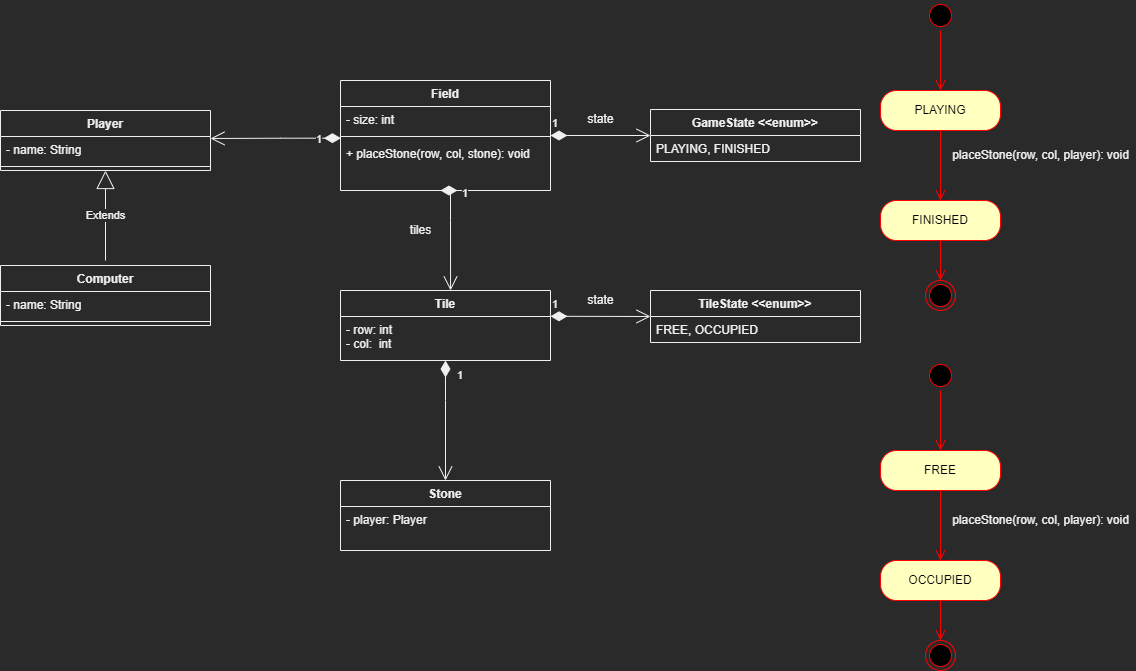

The diagram above was exported from draw.io. Its source (the exported page's mxGraphModel, read from the mxfile embedded in the PNG):
<mxGraphModel dx="2489" dy="786" grid="1" gridSize="10" guides="1" tooltips="1" connect="1" arrows="1" fold="1" page="1" pageScale="1" pageWidth="827" pageHeight="1169" math="0" shadow="0">
  <root>
    <mxCell id="WIyWlLk6GJQsqaUBKTNV-0" />
    <mxCell id="WIyWlLk6GJQsqaUBKTNV-1" parent="WIyWlLk6GJQsqaUBKTNV-0" />
    <mxCell id="6mOsf7ge2Ca7c1YRg8xF-0" value="Field" style="swimlane;fontStyle=1;align=center;verticalAlign=top;childLayout=stackLayout;horizontal=1;startSize=26;horizontalStack=0;resizeParent=1;resizeParentMax=0;resizeLast=0;collapsible=1;marginBottom=0;" parent="WIyWlLk6GJQsqaUBKTNV-1" vertex="1">
      <mxGeometry x="20" y="90" width="210" height="110" as="geometry" />
    </mxCell>
    <mxCell id="6mOsf7ge2Ca7c1YRg8xF-1" value="- size: int" style="text;strokeColor=none;fillColor=none;align=left;verticalAlign=top;spacingLeft=4;spacingRight=4;overflow=hidden;rotatable=0;points=[[0,0.5],[1,0.5]];portConstraint=eastwest;" parent="6mOsf7ge2Ca7c1YRg8xF-0" vertex="1">
      <mxGeometry y="26" width="210" height="26" as="geometry" />
    </mxCell>
    <mxCell id="6mOsf7ge2Ca7c1YRg8xF-2" value="" style="line;strokeWidth=1;fillColor=none;align=left;verticalAlign=middle;spacingTop=-1;spacingLeft=3;spacingRight=3;rotatable=0;labelPosition=right;points=[];portConstraint=eastwest;" parent="6mOsf7ge2Ca7c1YRg8xF-0" vertex="1">
      <mxGeometry y="52" width="210" height="8" as="geometry" />
    </mxCell>
    <mxCell id="6mOsf7ge2Ca7c1YRg8xF-3" value="+ placeStone(row, col, stone): void" style="text;strokeColor=none;fillColor=none;align=left;verticalAlign=top;spacingLeft=4;spacingRight=4;overflow=hidden;rotatable=0;points=[[0,0.5],[1,0.5]];portConstraint=eastwest;" parent="6mOsf7ge2Ca7c1YRg8xF-0" vertex="1">
      <mxGeometry y="60" width="210" height="50" as="geometry" />
    </mxCell>
    <mxCell id="6mOsf7ge2Ca7c1YRg8xF-4" value="Tile" style="swimlane;fontStyle=1;align=center;verticalAlign=top;childLayout=stackLayout;horizontal=1;startSize=26;horizontalStack=0;resizeParent=1;resizeParentMax=0;resizeLast=0;collapsible=1;marginBottom=0;" parent="WIyWlLk6GJQsqaUBKTNV-1" vertex="1">
      <mxGeometry x="20" y="300" width="210" height="70" as="geometry" />
    </mxCell>
    <mxCell id="6mOsf7ge2Ca7c1YRg8xF-5" value="- row: int&#10;- col:  int" style="text;strokeColor=none;fillColor=none;align=left;verticalAlign=top;spacingLeft=4;spacingRight=4;overflow=hidden;rotatable=0;points=[[0,0.5],[1,0.5]];portConstraint=eastwest;" parent="6mOsf7ge2Ca7c1YRg8xF-4" vertex="1">
      <mxGeometry y="26" width="210" height="44" as="geometry" />
    </mxCell>
    <mxCell id="6mOsf7ge2Ca7c1YRg8xF-6" value="" style="line;strokeWidth=1;fillColor=none;align=left;verticalAlign=middle;spacingTop=-1;spacingLeft=3;spacingRight=3;rotatable=0;labelPosition=right;points=[];portConstraint=eastwest;" parent="6mOsf7ge2Ca7c1YRg8xF-4" vertex="1">
      <mxGeometry y="70" width="210" as="geometry" />
    </mxCell>
    <mxCell id="6mOsf7ge2Ca7c1YRg8xF-9" value="1" style="endArrow=open;html=1;endSize=12;startArrow=diamondThin;startSize=14;startFill=1;edgeStyle=orthogonalEdgeStyle;align=left;verticalAlign=bottom;rounded=0;exitX=0.476;exitY=1;exitDx=0;exitDy=0;exitPerimeter=0;entryX=0.524;entryY=0;entryDx=0;entryDy=0;entryPerimeter=0;" parent="WIyWlLk6GJQsqaUBKTNV-1" source="6mOsf7ge2Ca7c1YRg8xF-3" target="6mOsf7ge2Ca7c1YRg8xF-4" edge="1">
      <mxGeometry x="-0.5998" y="10" relative="1" as="geometry">
        <mxPoint x="90" y="260" as="sourcePoint" />
        <mxPoint x="120" y="250" as="targetPoint" />
        <Array as="points">
          <mxPoint x="130" y="230" />
          <mxPoint x="130" y="230" />
        </Array>
        <mxPoint as="offset" />
      </mxGeometry>
    </mxCell>
    <mxCell id="6mOsf7ge2Ca7c1YRg8xF-12" value="1" style="endArrow=open;html=1;endSize=12;startArrow=diamondThin;startSize=14;startFill=1;edgeStyle=orthogonalEdgeStyle;align=left;verticalAlign=bottom;rounded=0;" parent="WIyWlLk6GJQsqaUBKTNV-1" edge="1">
      <mxGeometry x="-1" y="3" relative="1" as="geometry">
        <mxPoint x="230" y="325.83" as="sourcePoint" />
        <mxPoint x="330" y="326" as="targetPoint" />
        <Array as="points">
          <mxPoint x="240" y="325.83" />
        </Array>
      </mxGeometry>
    </mxCell>
    <mxCell id="6mOsf7ge2Ca7c1YRg8xF-13" value="TileState &lt;&lt;enum&gt;&gt;" style="swimlane;fontStyle=1;align=center;verticalAlign=top;childLayout=stackLayout;horizontal=1;startSize=26;horizontalStack=0;resizeParent=1;resizeParentMax=0;resizeLast=0;collapsible=1;marginBottom=0;" parent="WIyWlLk6GJQsqaUBKTNV-1" vertex="1">
      <mxGeometry x="330" y="300" width="210" height="52" as="geometry" />
    </mxCell>
    <mxCell id="6mOsf7ge2Ca7c1YRg8xF-14" value="FREE, OCCUPIED" style="text;strokeColor=none;fillColor=none;align=left;verticalAlign=top;spacingLeft=4;spacingRight=4;overflow=hidden;rotatable=0;points=[[0,0.5],[1,0.5]];portConstraint=eastwest;" parent="6mOsf7ge2Ca7c1YRg8xF-13" vertex="1">
      <mxGeometry y="26" width="210" height="26" as="geometry" />
    </mxCell>
    <mxCell id="6mOsf7ge2Ca7c1YRg8xF-15" value="" style="line;strokeWidth=1;fillColor=none;align=left;verticalAlign=middle;spacingTop=-1;spacingLeft=3;spacingRight=3;rotatable=0;labelPosition=right;points=[];portConstraint=eastwest;" parent="6mOsf7ge2Ca7c1YRg8xF-13" vertex="1">
      <mxGeometry y="52" width="210" as="geometry" />
    </mxCell>
    <mxCell id="6mOsf7ge2Ca7c1YRg8xF-16" value="1" style="endArrow=open;html=1;endSize=12;startArrow=diamondThin;startSize=14;startFill=1;edgeStyle=orthogonalEdgeStyle;align=left;verticalAlign=bottom;rounded=0;exitX=1;exitY=0.385;exitDx=0;exitDy=0;exitPerimeter=0;" parent="WIyWlLk6GJQsqaUBKTNV-1" edge="1">
      <mxGeometry x="-1" y="3" relative="1" as="geometry">
        <mxPoint x="230" y="145.03999999999996" as="sourcePoint" />
        <mxPoint x="330" y="145" as="targetPoint" />
        <Array as="points">
          <mxPoint x="330" y="145" />
        </Array>
      </mxGeometry>
    </mxCell>
    <mxCell id="6mOsf7ge2Ca7c1YRg8xF-17" value="GameState &lt;&lt;enum&gt;&gt;" style="swimlane;fontStyle=1;align=center;verticalAlign=top;childLayout=stackLayout;horizontal=1;startSize=26;horizontalStack=0;resizeParent=1;resizeParentMax=0;resizeLast=0;collapsible=1;marginBottom=0;" parent="WIyWlLk6GJQsqaUBKTNV-1" vertex="1">
      <mxGeometry x="330" y="119" width="210" height="52" as="geometry" />
    </mxCell>
    <mxCell id="6mOsf7ge2Ca7c1YRg8xF-18" value="PLAYING, FINISHED" style="text;strokeColor=none;fillColor=none;align=left;verticalAlign=top;spacingLeft=4;spacingRight=4;overflow=hidden;rotatable=0;points=[[0,0.5],[1,0.5]];portConstraint=eastwest;" parent="6mOsf7ge2Ca7c1YRg8xF-17" vertex="1">
      <mxGeometry y="26" width="210" height="26" as="geometry" />
    </mxCell>
    <mxCell id="6mOsf7ge2Ca7c1YRg8xF-19" value="" style="line;strokeWidth=1;fillColor=none;align=left;verticalAlign=middle;spacingTop=-1;spacingLeft=3;spacingRight=3;rotatable=0;labelPosition=right;points=[];portConstraint=eastwest;" parent="6mOsf7ge2Ca7c1YRg8xF-17" vertex="1">
      <mxGeometry y="52" width="210" as="geometry" />
    </mxCell>
    <mxCell id="6mOsf7ge2Ca7c1YRg8xF-22" value="" style="ellipse;html=1;shape=startState;fillColor=#000000;strokeColor=#ff0000;" parent="WIyWlLk6GJQsqaUBKTNV-1" vertex="1">
      <mxGeometry x="605" y="10" width="30" height="30" as="geometry" />
    </mxCell>
    <mxCell id="6mOsf7ge2Ca7c1YRg8xF-23" value="" style="edgeStyle=orthogonalEdgeStyle;html=1;verticalAlign=bottom;endArrow=open;endSize=8;strokeColor=#ff0000;rounded=0;" parent="WIyWlLk6GJQsqaUBKTNV-1" source="6mOsf7ge2Ca7c1YRg8xF-22" edge="1">
      <mxGeometry relative="1" as="geometry">
        <mxPoint x="620" y="100" as="targetPoint" />
      </mxGeometry>
    </mxCell>
    <mxCell id="6mOsf7ge2Ca7c1YRg8xF-24" value="PLAYING" style="rounded=1;whiteSpace=wrap;html=1;arcSize=40;fontColor=#000000;fillColor=#ffffc0;strokeColor=#ff0000;" parent="WIyWlLk6GJQsqaUBKTNV-1" vertex="1">
      <mxGeometry x="560" y="100" width="120" height="40" as="geometry" />
    </mxCell>
    <mxCell id="6mOsf7ge2Ca7c1YRg8xF-25" value="" style="edgeStyle=orthogonalEdgeStyle;html=1;verticalAlign=bottom;endArrow=open;endSize=8;strokeColor=#ff0000;rounded=0;" parent="WIyWlLk6GJQsqaUBKTNV-1" source="6mOsf7ge2Ca7c1YRg8xF-24" edge="1">
      <mxGeometry relative="1" as="geometry">
        <mxPoint x="620" y="210" as="targetPoint" />
      </mxGeometry>
    </mxCell>
    <mxCell id="6mOsf7ge2Ca7c1YRg8xF-26" value="placeStone(row, col, player): void" style="text;html=1;align=center;verticalAlign=middle;resizable=0;points=[];autosize=1;strokeColor=none;fillColor=none;" parent="WIyWlLk6GJQsqaUBKTNV-1" vertex="1">
      <mxGeometry x="625" y="155" width="190" height="20" as="geometry" />
    </mxCell>
    <mxCell id="6mOsf7ge2Ca7c1YRg8xF-27" value="FINISHED" style="rounded=1;whiteSpace=wrap;html=1;arcSize=40;fontColor=#000000;fillColor=#ffffc0;strokeColor=#ff0000;" parent="WIyWlLk6GJQsqaUBKTNV-1" vertex="1">
      <mxGeometry x="560" y="210" width="120" height="40" as="geometry" />
    </mxCell>
    <mxCell id="6mOsf7ge2Ca7c1YRg8xF-28" value="" style="ellipse;html=1;shape=endState;fillColor=#000000;strokeColor=#ff0000;" parent="WIyWlLk6GJQsqaUBKTNV-1" vertex="1">
      <mxGeometry x="605" y="290" width="30" height="30" as="geometry" />
    </mxCell>
    <mxCell id="6mOsf7ge2Ca7c1YRg8xF-30" value="" style="edgeStyle=orthogonalEdgeStyle;html=1;verticalAlign=bottom;endArrow=open;endSize=8;strokeColor=#ff0000;rounded=0;exitX=0.5;exitY=1;exitDx=0;exitDy=0;entryX=0.5;entryY=0;entryDx=0;entryDy=0;" parent="WIyWlLk6GJQsqaUBKTNV-1" source="6mOsf7ge2Ca7c1YRg8xF-27" target="6mOsf7ge2Ca7c1YRg8xF-28" edge="1">
      <mxGeometry relative="1" as="geometry">
        <mxPoint x="630" y="220" as="targetPoint" />
        <mxPoint x="630" y="150" as="sourcePoint" />
      </mxGeometry>
    </mxCell>
    <mxCell id="6mOsf7ge2Ca7c1YRg8xF-31" value="tiles" style="text;html=1;align=center;verticalAlign=middle;resizable=0;points=[];autosize=1;strokeColor=none;fillColor=none;" parent="WIyWlLk6GJQsqaUBKTNV-1" vertex="1">
      <mxGeometry x="80" y="230" width="40" height="20" as="geometry" />
    </mxCell>
    <mxCell id="6mOsf7ge2Ca7c1YRg8xF-32" value="state" style="text;html=1;align=center;verticalAlign=middle;resizable=0;points=[];autosize=1;strokeColor=none;fillColor=none;" parent="WIyWlLk6GJQsqaUBKTNV-1" vertex="1">
      <mxGeometry x="260" y="119" width="40" height="20" as="geometry" />
    </mxCell>
    <mxCell id="6mOsf7ge2Ca7c1YRg8xF-33" value="state" style="text;html=1;align=center;verticalAlign=middle;resizable=0;points=[];autosize=1;strokeColor=none;fillColor=none;" parent="WIyWlLk6GJQsqaUBKTNV-1" vertex="1">
      <mxGeometry x="260" y="300" width="40" height="20" as="geometry" />
    </mxCell>
    <mxCell id="6mOsf7ge2Ca7c1YRg8xF-34" value="" style="ellipse;html=1;shape=startState;fillColor=#000000;strokeColor=#ff0000;" parent="WIyWlLk6GJQsqaUBKTNV-1" vertex="1">
      <mxGeometry x="605" y="370" width="30" height="30" as="geometry" />
    </mxCell>
    <mxCell id="6mOsf7ge2Ca7c1YRg8xF-35" value="" style="edgeStyle=orthogonalEdgeStyle;html=1;verticalAlign=bottom;endArrow=open;endSize=8;strokeColor=#ff0000;rounded=0;" parent="WIyWlLk6GJQsqaUBKTNV-1" source="6mOsf7ge2Ca7c1YRg8xF-34" edge="1">
      <mxGeometry relative="1" as="geometry">
        <mxPoint x="620.0000000000002" y="460" as="targetPoint" />
      </mxGeometry>
    </mxCell>
    <mxCell id="6mOsf7ge2Ca7c1YRg8xF-36" value="FREE" style="rounded=1;whiteSpace=wrap;html=1;arcSize=40;fontColor=#000000;fillColor=#ffffc0;strokeColor=#ff0000;" parent="WIyWlLk6GJQsqaUBKTNV-1" vertex="1">
      <mxGeometry x="560" y="460" width="120" height="40" as="geometry" />
    </mxCell>
    <mxCell id="6mOsf7ge2Ca7c1YRg8xF-37" value="" style="edgeStyle=orthogonalEdgeStyle;html=1;verticalAlign=bottom;endArrow=open;endSize=8;strokeColor=#ff0000;rounded=0;" parent="WIyWlLk6GJQsqaUBKTNV-1" source="6mOsf7ge2Ca7c1YRg8xF-36" edge="1">
      <mxGeometry relative="1" as="geometry">
        <mxPoint x="620.0000000000002" y="570" as="targetPoint" />
      </mxGeometry>
    </mxCell>
    <mxCell id="6mOsf7ge2Ca7c1YRg8xF-38" value="placeStone(row, col, player): void" style="text;html=1;align=center;verticalAlign=middle;resizable=0;points=[];autosize=1;strokeColor=none;fillColor=none;" parent="WIyWlLk6GJQsqaUBKTNV-1" vertex="1">
      <mxGeometry x="625" y="520" width="190" height="20" as="geometry" />
    </mxCell>
    <mxCell id="6mOsf7ge2Ca7c1YRg8xF-39" value="OCCUPIED" style="rounded=1;whiteSpace=wrap;html=1;arcSize=40;fontColor=#000000;fillColor=#ffffc0;strokeColor=#ff0000;" parent="WIyWlLk6GJQsqaUBKTNV-1" vertex="1">
      <mxGeometry x="560" y="570" width="120" height="40" as="geometry" />
    </mxCell>
    <mxCell id="6mOsf7ge2Ca7c1YRg8xF-40" value="" style="ellipse;html=1;shape=endState;fillColor=#000000;strokeColor=#ff0000;" parent="WIyWlLk6GJQsqaUBKTNV-1" vertex="1">
      <mxGeometry x="605" y="650" width="30" height="30" as="geometry" />
    </mxCell>
    <mxCell id="6mOsf7ge2Ca7c1YRg8xF-41" value="" style="edgeStyle=orthogonalEdgeStyle;html=1;verticalAlign=bottom;endArrow=open;endSize=8;strokeColor=#ff0000;rounded=0;exitX=0.5;exitY=1;exitDx=0;exitDy=0;entryX=0.5;entryY=0;entryDx=0;entryDy=0;" parent="WIyWlLk6GJQsqaUBKTNV-1" source="6mOsf7ge2Ca7c1YRg8xF-39" target="6mOsf7ge2Ca7c1YRg8xF-40" edge="1">
      <mxGeometry relative="1" as="geometry">
        <mxPoint x="630" y="580" as="targetPoint" />
        <mxPoint x="630" y="510" as="sourcePoint" />
      </mxGeometry>
    </mxCell>
    <mxCell id="BOnXYLG0YUk_aqAHKCAX-1" value="1" style="endArrow=open;html=1;endSize=12;startArrow=diamondThin;startSize=14;startFill=1;edgeStyle=orthogonalEdgeStyle;align=left;verticalAlign=bottom;rounded=0;entryX=0.5;entryY=0;entryDx=0;entryDy=0;exitX=0.5;exitY=0;exitDx=0;exitDy=0;exitPerimeter=0;" parent="WIyWlLk6GJQsqaUBKTNV-1" source="6mOsf7ge2Ca7c1YRg8xF-6" target="tE-Jzvjr2sBwy469UlnJ-0" edge="1">
      <mxGeometry x="-0.5998" y="10" relative="1" as="geometry">
        <mxPoint x="110" y="380" as="sourcePoint" />
        <mxPoint x="130.03999999999996" y="490" as="targetPoint" />
        <Array as="points">
          <mxPoint x="125" y="410" />
          <mxPoint x="125" y="410" />
        </Array>
        <mxPoint as="offset" />
      </mxGeometry>
    </mxCell>
    <mxCell id="tE-Jzvjr2sBwy469UlnJ-0" value="Stone" style="swimlane;fontStyle=1;align=center;verticalAlign=top;childLayout=stackLayout;horizontal=1;startSize=26;horizontalStack=0;resizeParent=1;resizeParentMax=0;resizeLast=0;collapsible=1;marginBottom=0;" parent="WIyWlLk6GJQsqaUBKTNV-1" vertex="1">
      <mxGeometry x="20" y="490" width="210" height="70" as="geometry" />
    </mxCell>
    <mxCell id="tE-Jzvjr2sBwy469UlnJ-1" value="- player: Player" style="text;strokeColor=none;fillColor=none;align=left;verticalAlign=top;spacingLeft=4;spacingRight=4;overflow=hidden;rotatable=0;points=[[0,0.5],[1,0.5]];portConstraint=eastwest;" parent="tE-Jzvjr2sBwy469UlnJ-0" vertex="1">
      <mxGeometry y="26" width="210" height="44" as="geometry" />
    </mxCell>
    <mxCell id="tE-Jzvjr2sBwy469UlnJ-2" value="" style="line;strokeWidth=1;fillColor=none;align=left;verticalAlign=middle;spacingTop=-1;spacingLeft=3;spacingRight=3;rotatable=0;labelPosition=right;points=[];portConstraint=eastwest;" parent="tE-Jzvjr2sBwy469UlnJ-0" vertex="1">
      <mxGeometry y="70" width="210" as="geometry" />
    </mxCell>
    <mxCell id="tE-Jzvjr2sBwy469UlnJ-10" value="1" style="endArrow=open;html=1;endSize=12;startArrow=diamondThin;startSize=14;startFill=1;edgeStyle=orthogonalEdgeStyle;align=left;verticalAlign=bottom;rounded=0;exitX=0.002;exitY=0.708;exitDx=0;exitDy=0;exitPerimeter=0;" parent="WIyWlLk6GJQsqaUBKTNV-1" source="6mOsf7ge2Ca7c1YRg8xF-2" edge="1">
      <mxGeometry x="-0.5998" y="10" relative="1" as="geometry">
        <mxPoint x="-30" y="140" as="sourcePoint" />
        <mxPoint x="-110" y="148" as="targetPoint" />
        <Array as="points">
          <mxPoint x="-40" y="148" />
        </Array>
        <mxPoint as="offset" />
      </mxGeometry>
    </mxCell>
    <mxCell id="tE-Jzvjr2sBwy469UlnJ-11" value="Player" style="swimlane;fontStyle=1;align=center;verticalAlign=top;childLayout=stackLayout;horizontal=1;startSize=26;horizontalStack=0;resizeParent=1;resizeParentMax=0;resizeLast=0;collapsible=1;marginBottom=0;" parent="WIyWlLk6GJQsqaUBKTNV-1" vertex="1">
      <mxGeometry x="-320" y="120" width="210" height="60" as="geometry" />
    </mxCell>
    <mxCell id="tE-Jzvjr2sBwy469UlnJ-12" value="- name: String" style="text;strokeColor=none;fillColor=none;align=left;verticalAlign=top;spacingLeft=4;spacingRight=4;overflow=hidden;rotatable=0;points=[[0,0.5],[1,0.5]];portConstraint=eastwest;" parent="tE-Jzvjr2sBwy469UlnJ-11" vertex="1">
      <mxGeometry y="26" width="210" height="26" as="geometry" />
    </mxCell>
    <mxCell id="tE-Jzvjr2sBwy469UlnJ-13" value="" style="line;strokeWidth=1;fillColor=none;align=left;verticalAlign=middle;spacingTop=-1;spacingLeft=3;spacingRight=3;rotatable=0;labelPosition=right;points=[];portConstraint=eastwest;" parent="tE-Jzvjr2sBwy469UlnJ-11" vertex="1">
      <mxGeometry y="52" width="210" height="8" as="geometry" />
    </mxCell>
    <mxCell id="U864_4MVuWqAULqyCtyC-0" value="Extends" style="endArrow=block;endSize=16;endFill=0;html=1;rounded=0;entryX=0.5;entryY=1;entryDx=0;entryDy=0;" parent="WIyWlLk6GJQsqaUBKTNV-1" target="tE-Jzvjr2sBwy469UlnJ-11" edge="1">
      <mxGeometry width="160" relative="1" as="geometry">
        <mxPoint x="-215" y="270" as="sourcePoint" />
        <mxPoint x="-215" y="290" as="targetPoint" />
        <Array as="points" />
      </mxGeometry>
    </mxCell>
    <mxCell id="U864_4MVuWqAULqyCtyC-1" value="Computer" style="swimlane;fontStyle=1;align=center;verticalAlign=top;childLayout=stackLayout;horizontal=1;startSize=26;horizontalStack=0;resizeParent=1;resizeParentMax=0;resizeLast=0;collapsible=1;marginBottom=0;" parent="WIyWlLk6GJQsqaUBKTNV-1" vertex="1">
      <mxGeometry x="-320" y="275" width="210" height="60" as="geometry" />
    </mxCell>
    <mxCell id="U864_4MVuWqAULqyCtyC-2" value="- name: String" style="text;strokeColor=none;fillColor=none;align=left;verticalAlign=top;spacingLeft=4;spacingRight=4;overflow=hidden;rotatable=0;points=[[0,0.5],[1,0.5]];portConstraint=eastwest;" parent="U864_4MVuWqAULqyCtyC-1" vertex="1">
      <mxGeometry y="26" width="210" height="26" as="geometry" />
    </mxCell>
    <mxCell id="U864_4MVuWqAULqyCtyC-3" value="" style="line;strokeWidth=1;fillColor=none;align=left;verticalAlign=middle;spacingTop=-1;spacingLeft=3;spacingRight=3;rotatable=0;labelPosition=right;points=[];portConstraint=eastwest;" parent="U864_4MVuWqAULqyCtyC-1" vertex="1">
      <mxGeometry y="52" width="210" height="8" as="geometry" />
    </mxCell>
  </root>
</mxGraphModel>